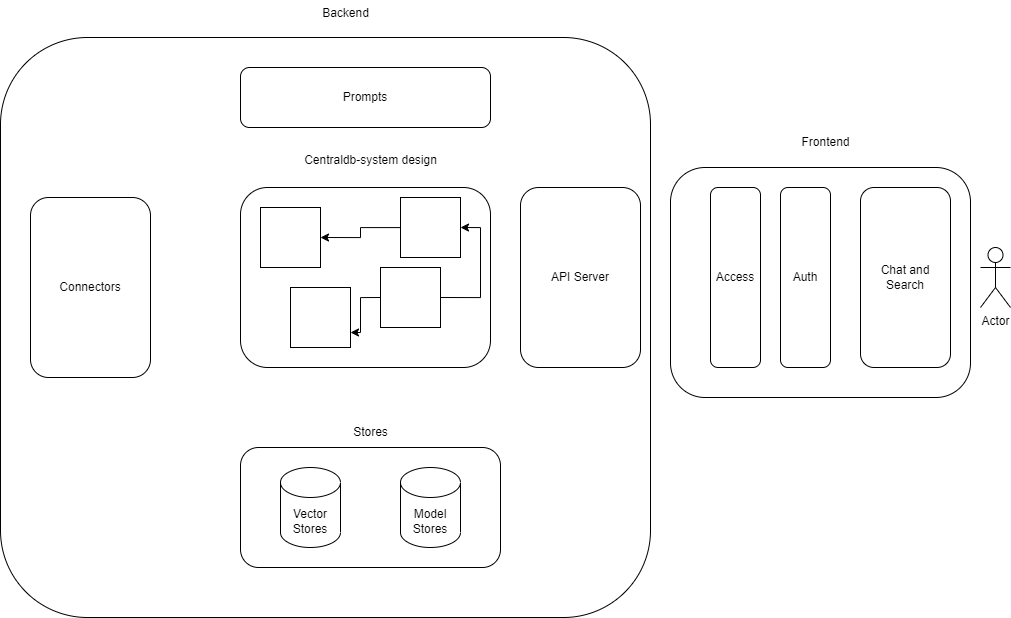

The diagram above was exported from draw.io. Its source (the exported page's mxGraphModel, read from the mxfile embedded in the PNG):
<mxGraphModel dx="1444" dy="811" grid="1" gridSize="10" guides="1" tooltips="1" connect="1" arrows="1" fold="1" page="1" pageScale="1" pageWidth="2339" pageHeight="3300" math="0" shadow="0">
  <root>
    <mxCell id="0" />
    <mxCell id="1" parent="0" />
    <mxCell id="U39bj9jzeI_yamgfatES-26" value="" style="rounded=1;whiteSpace=wrap;html=1;" vertex="1" parent="1">
      <mxGeometry x="40" y="50" width="650" height="580" as="geometry" />
    </mxCell>
    <mxCell id="U39bj9jzeI_yamgfatES-24" value="" style="rounded=1;whiteSpace=wrap;html=1;" vertex="1" parent="1">
      <mxGeometry x="710" y="180" width="300" height="230" as="geometry" />
    </mxCell>
    <mxCell id="U39bj9jzeI_yamgfatES-1" value="" style="rounded=1;whiteSpace=wrap;html=1;" vertex="1" parent="1">
      <mxGeometry x="280" y="200" width="250" height="180" as="geometry" />
    </mxCell>
    <mxCell id="U39bj9jzeI_yamgfatES-2" value="" style="rounded=0;whiteSpace=wrap;html=1;" vertex="1" parent="1">
      <mxGeometry x="300" y="220" width="60" height="60" as="geometry" />
    </mxCell>
    <mxCell id="U39bj9jzeI_yamgfatES-4" value="" style="rounded=0;whiteSpace=wrap;html=1;" vertex="1" parent="1">
      <mxGeometry x="330" y="300" width="60" height="60" as="geometry" />
    </mxCell>
    <mxCell id="U39bj9jzeI_yamgfatES-9" style="edgeStyle=orthogonalEdgeStyle;rounded=0;orthogonalLoop=1;jettySize=auto;html=1;exitX=0;exitY=0.5;exitDx=0;exitDy=0;entryX=1;entryY=0.75;entryDx=0;entryDy=0;" edge="1" parent="1" source="U39bj9jzeI_yamgfatES-5" target="U39bj9jzeI_yamgfatES-4">
      <mxGeometry relative="1" as="geometry" />
    </mxCell>
    <mxCell id="U39bj9jzeI_yamgfatES-10" style="edgeStyle=orthogonalEdgeStyle;rounded=0;orthogonalLoop=1;jettySize=auto;html=1;exitX=1;exitY=0.5;exitDx=0;exitDy=0;entryX=1;entryY=0.5;entryDx=0;entryDy=0;" edge="1" parent="1" source="U39bj9jzeI_yamgfatES-5" target="U39bj9jzeI_yamgfatES-6">
      <mxGeometry relative="1" as="geometry" />
    </mxCell>
    <mxCell id="U39bj9jzeI_yamgfatES-5" value="" style="rounded=0;whiteSpace=wrap;html=1;" vertex="1" parent="1">
      <mxGeometry x="420" y="280" width="60" height="60" as="geometry" />
    </mxCell>
    <mxCell id="U39bj9jzeI_yamgfatES-8" style="edgeStyle=orthogonalEdgeStyle;rounded=0;orthogonalLoop=1;jettySize=auto;html=1;entryX=1;entryY=0.5;entryDx=0;entryDy=0;" edge="1" parent="1" source="U39bj9jzeI_yamgfatES-6" target="U39bj9jzeI_yamgfatES-2">
      <mxGeometry relative="1" as="geometry" />
    </mxCell>
    <mxCell id="U39bj9jzeI_yamgfatES-6" value="" style="rounded=0;whiteSpace=wrap;html=1;" vertex="1" parent="1">
      <mxGeometry x="440" y="210" width="60" height="60" as="geometry" />
    </mxCell>
    <mxCell id="U39bj9jzeI_yamgfatES-11" value="" style="rounded=1;whiteSpace=wrap;html=1;" vertex="1" parent="1">
      <mxGeometry x="280" y="460" width="260" height="120" as="geometry" />
    </mxCell>
    <mxCell id="U39bj9jzeI_yamgfatES-12" value="Vector Stores" style="shape=cylinder3;whiteSpace=wrap;html=1;boundedLbl=1;backgroundOutline=1;size=15;" vertex="1" parent="1">
      <mxGeometry x="320" y="480" width="60" height="80" as="geometry" />
    </mxCell>
    <mxCell id="U39bj9jzeI_yamgfatES-13" value="Model Stores" style="shape=cylinder3;whiteSpace=wrap;html=1;boundedLbl=1;backgroundOutline=1;size=15;" vertex="1" parent="1">
      <mxGeometry x="440" y="480" width="60" height="80" as="geometry" />
    </mxCell>
    <mxCell id="U39bj9jzeI_yamgfatES-14" value="API Server" style="rounded=1;whiteSpace=wrap;html=1;" vertex="1" parent="1">
      <mxGeometry x="560" y="200" width="120" height="180" as="geometry" />
    </mxCell>
    <mxCell id="U39bj9jzeI_yamgfatES-15" value="Chat and Search" style="rounded=1;whiteSpace=wrap;html=1;" vertex="1" parent="1">
      <mxGeometry x="900" y="200" width="90" height="180" as="geometry" />
    </mxCell>
    <mxCell id="U39bj9jzeI_yamgfatES-16" value="Connectors" style="rounded=1;whiteSpace=wrap;html=1;" vertex="1" parent="1">
      <mxGeometry x="70" y="210" width="120" height="180" as="geometry" />
    </mxCell>
    <mxCell id="U39bj9jzeI_yamgfatES-17" value="Centraldb-system design" style="text;html=1;align=center;verticalAlign=middle;resizable=0;points=[];autosize=1;strokeColor=none;fillColor=none;" vertex="1" parent="1">
      <mxGeometry x="330" y="158" width="160" height="30" as="geometry" />
    </mxCell>
    <mxCell id="U39bj9jzeI_yamgfatES-18" value="Stores" style="text;html=1;align=center;verticalAlign=middle;resizable=0;points=[];autosize=1;strokeColor=none;fillColor=none;" vertex="1" parent="1">
      <mxGeometry x="380" y="430" width="60" height="30" as="geometry" />
    </mxCell>
    <mxCell id="U39bj9jzeI_yamgfatES-19" value="Actor" style="shape=umlActor;verticalLabelPosition=bottom;verticalAlign=top;html=1;outlineConnect=0;" vertex="1" parent="1">
      <mxGeometry x="1020" y="260" width="30" height="60" as="geometry" />
    </mxCell>
    <mxCell id="U39bj9jzeI_yamgfatES-20" value="Auth" style="rounded=1;whiteSpace=wrap;html=1;" vertex="1" parent="1">
      <mxGeometry x="820" y="200" width="50" height="180" as="geometry" />
    </mxCell>
    <mxCell id="U39bj9jzeI_yamgfatES-22" value="Access" style="rounded=1;whiteSpace=wrap;html=1;" vertex="1" parent="1">
      <mxGeometry x="750" y="200" width="50" height="180" as="geometry" />
    </mxCell>
    <mxCell id="U39bj9jzeI_yamgfatES-23" value="Prompts" style="rounded=1;whiteSpace=wrap;html=1;" vertex="1" parent="1">
      <mxGeometry x="280" y="80" width="250" height="60" as="geometry" />
    </mxCell>
    <mxCell id="U39bj9jzeI_yamgfatES-25" value="Frontend" style="text;html=1;align=center;verticalAlign=middle;resizable=0;points=[];autosize=1;strokeColor=none;fillColor=none;" vertex="1" parent="1">
      <mxGeometry x="830" y="140" width="70" height="30" as="geometry" />
    </mxCell>
    <mxCell id="U39bj9jzeI_yamgfatES-27" value="Backend&lt;div&gt;&lt;br&gt;&lt;/div&gt;" style="text;html=1;align=center;verticalAlign=middle;resizable=0;points=[];autosize=1;strokeColor=none;fillColor=none;" vertex="1" parent="1">
      <mxGeometry x="350" y="13" width="70" height="40" as="geometry" />
    </mxCell>
  </root>
</mxGraphModel>